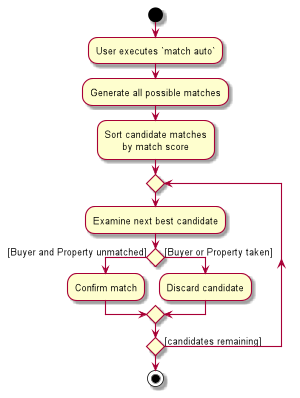

The diagram above was rendered by PlantUML. Its source (embedded in the PNG):
@startuml
skinparam defaultTextAlignment center
skinparam DefaultFontSize 13
scale 300 width

start
:User executes `match auto`;
:Generate all possible matches;
:Sort candidate matches
by match score;
repeat
    :Examine next best candidate;
    if () then ([Buyer and Property unmatched])
        :Confirm match;
    else ([Buyer or Property taken])
        :Discard candidate;
    endif
repeat while () is ([candidates remaining])
stop
@enduml